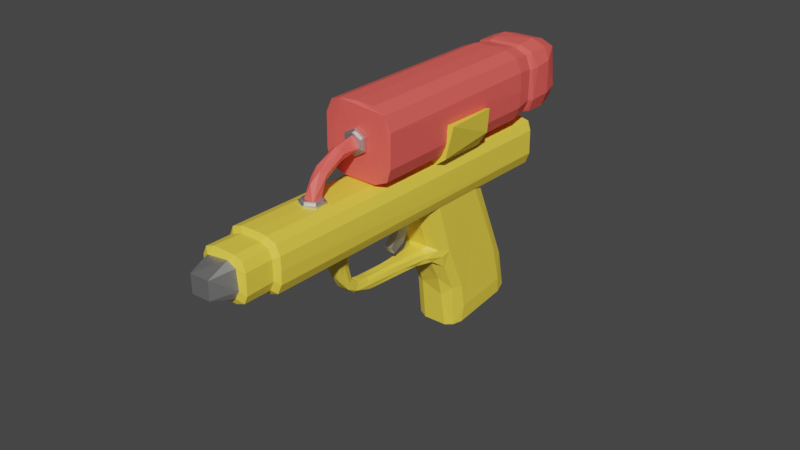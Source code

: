 # Source: su_tabancas_.blend  (saved by Blender 2.82.7; exported with 4.5.12 LTS)
import bpy
from mathutils import Matrix  # noqa: F401  (used for matrix-valued properties, if any)

bpy.ops.wm.read_factory_settings(use_empty=True)
scene = bpy.context.scene
scene.name = 'Scene'

# ---- collections
col_collection = bpy.data.collections.new('Collection'); scene.collection.children.link(col_collection)

# ---- materials (node trees are filled in below, after node groups)
mat_material_004 = bpy.data.materials.new('Material.004')
mat_material_004.use_transparent_shadow = False
mat_material_003 = bpy.data.materials.new('Material.003')
mat_material_003.use_transparent_shadow = False
mat_material_005 = bpy.data.materials.new('Material.005')
mat_material_005.use_transparent_shadow = False
mat_material_001 = bpy.data.materials.new('Material.001')
mat_material_001.use_transparent_shadow = False

# ---- material node trees
mat_material_004.use_nodes = True; mat_material_004.node_tree.nodes.clear()
_N = mat_material_004.node_tree.nodes; _L = mat_material_004.node_tree.links
n0 = _N.new('ShaderNodeOutputMaterial'); n0.name = 'Material Output'; n0.location = (300, 300)
n1 = _N.new('ShaderNodeBsdfPrincipled'); n1.name = 'Principled BSDF'; n1.location = (10, 300)
n1.distribution = 'GGX'
n1.subsurface_method = 'BURLEY'
n1.inputs[0].default_value = (1.0, 0.7305, 0.06571, 1.0)
n1.inputs[3].default_value = 1.45
n1.inputs[27].default_value = (0.0, 0.0, 0.0, 1.0)
n1.inputs[28].default_value = 1.0
_L.new(n1.outputs[0], n0.inputs[0])
n0.is_active_output = True
mat_material_003.use_nodes = True; mat_material_003.node_tree.nodes.clear()
_N = mat_material_003.node_tree.nodes; _L = mat_material_003.node_tree.links
n0 = _N.new('ShaderNodeOutputMaterial'); n0.name = 'Material Output'; n0.location = (300, 300)
n1 = _N.new('ShaderNodeBsdfPrincipled'); n1.name = 'Principled BSDF'; n1.location = (10, 300)
n1.distribution = 'GGX'
n1.subsurface_method = 'BURLEY'
n1.inputs[1].default_value = 1.0
n1.inputs[3].default_value = 1.45
n1.inputs[27].default_value = (0.0, 0.0, 0.0, 1.0)
n1.inputs[28].default_value = 1.0
_L.new(n1.outputs[0], n0.inputs[0])
n0.is_active_output = True
mat_material_005.use_nodes = True; mat_material_005.node_tree.nodes.clear()
_N = mat_material_005.node_tree.nodes; _L = mat_material_005.node_tree.links
n0 = _N.new('ShaderNodeOutputMaterial'); n0.name = 'Material Output'; n0.location = (300, 300)
n1 = _N.new('ShaderNodeBsdfPrincipled'); n1.name = 'Principled BSDF'; n1.location = (10, 300)
n1.distribution = 'GGX'
n1.subsurface_method = 'BURLEY'
n1.inputs[0].default_value = (0.6921, 0.5071, 0.0, 1.0)
n1.inputs[3].default_value = 1.45
n1.inputs[27].default_value = (0.0, 0.0, 0.0, 1.0)
n1.inputs[28].default_value = 1.0
_L.new(n1.outputs[0], n0.inputs[0])
n0.is_active_output = True
mat_material_001.use_nodes = True; mat_material_001.node_tree.nodes.clear()
_N = mat_material_001.node_tree.nodes; _L = mat_material_001.node_tree.links
n0 = _N.new('ShaderNodeOutputMaterial'); n0.name = 'Material Output'; n0.location = (300, 300)
n1 = _N.new('ShaderNodeBsdfPrincipled'); n1.name = 'Principled BSDF'; n1.location = (10, 300)
n1.distribution = 'GGX'
n1.subsurface_method = 'BURLEY'
n1.inputs[0].default_value = (1.0, 0.1164, 0.101, 1.0)
n1.inputs[3].default_value = 1.45
n1.inputs[27].default_value = (0.0, 0.0, 0.0, 1.0)
n1.inputs[28].default_value = 1.0
_L.new(n1.outputs[0], n0.inputs[0])
n0.is_active_output = True

# ---- world
world_world = bpy.data.worlds.new('World'); scene.world = world_world
world_world.use_nodes = True; world_world.node_tree.nodes.clear()
_N = world_world.node_tree.nodes; _L = world_world.node_tree.links
n0 = _N.new('ShaderNodeOutputWorld'); n0.name = 'World Output'; n0.location = (300, 300)
n1 = _N.new('ShaderNodeBackground'); n1.name = 'Background'; n1.location = (10, 300)
n1.inputs[0].default_value = (0.05088, 0.05088, 0.05088, 1.0)
_L.new(n1.outputs[0], n0.inputs[0])
n0.is_active_output = True
world_world.color = (0.05088, 0.05088, 0.05088)
world_world.use_sun_shadow = False
world_world.sun_shadow_jitter_overblur = 0.0

# ---- meshes
me_cube_002 = bpy.data.meshes.new('Cube.002')
me_cube_002.from_pydata([(-0.8174, -0.9856, 0.1533), (-0.8179, 0.3882, 14.09), (0.7987, -1.289, 15.4), (0.8179, 0.3882, 14.09), (-0.8349, -0.8911, 4.62), (-0.8518, -1.09, 8.512), (0.8451, -1.051, 7.913), (-0.8415, -1.176, 10.93), (0.8325, -1.173, 10.29), (-0.5447, -1.3, 8.966), (0.4838, -1.405, 10.22), (0.2649, -2.993, 11.81), (0.2449, -3.426, 13.41), (0.2477, -3.563, 12.59), (0.2792, -3.685, 14.4), (0.5842, -3.5, 17.45), (-0.5724, -3.717, 17.67), (-0.3618, -1.656, 9.369), (0.2801, -2.198, 10.93), (-0.2808, -2.171, 10.9), (0.9538, -1.044, 15.21), (-0.9899, -0.6643, 1.724), (0.9694, -0.1474, 8.837), (-0.4814, 0.9649, -0.6933), (-0.4282, -1.156, 8.305), (-0.2756, -1.359, 10.5), (-0.2389, -3.571, 12.53), (-0.1315, -3.402, 13.45), (0.9578, 0.1449, 14.28), (-0.7987, -1.289, 15.4), (-0.7962, 0.8914, -0.5366), (0.4708, 0.4819, 14.02), (0.7963, 0.8913, -0.5379), (0.8173, -0.9858, 0.1452), (0.4976, -1.071, 0.05176), (-0.4664, -1.38, 15.47), (-0.833, 0.858, 3.756), (0.833, 0.858, 3.756), (0.8349, -0.8911, 4.62), (-0.4951, -0.9854, 4.558), (0.9905, -0.661, 4.442), (0.3944, 0.9677, 3.712), (0.9107, -1.113, 9.404), (-0.9121, -1.109, 9.335), (-0.402, -1.264, 10.62), (0.9856, -0.9143, 9.658), (-0.9863, 0.5629, 5.441), (0.5431, -1.407, 9.665), (-0.3132, -1.289, 8.697), (-0.5442, -1.408, 9.682), (-0.232, -3.049, 10.86), (-0.3028, -3.256, 11.82), (-0.1526, -2.894, 11.85), (0.2547, -2.994, 10.86), (0.3019, -3.525, 13.27), (-0.3022, -3.52, 13.23), (-0.2408, -3.38, 11.65), (-0.2622, -3.169, 12.1), (0.2369, -3.269, 12.52), (0.2989, -3.365, 11.89), (0.3726, -3.606, 15.32), (-0.3714, -3.607, 15.3), (-0.2938, -3.466, 15.08), (-0.2608, -3.438, 13.36), (-0.233, -3.869, 17.82), (-0.489, -3.379, 17.33), (0.3237, -3.49, 15.2), (0.4853, -3.806, 17.76), (-0.231, -3.697, 14.13), (0.3718, -1.641, 9.369), (-0.4097, -1.583, 10.37), (-0.3368, -2.077, 10.29), (0.2137, -1.668, 10.67), (0.3369, -2.071, 10.29), (-0.5769, -1.325, 10.17), (0.5926, -1.267, 8.952), (-0.9175, 0.6333, -0.5937), (-0.9268, -0.7553, -0.07015), (-0.9538, -1.044, 15.21), (-0.9578, 0.1449, 14.28), (0.9228, -0.7616, -0.06629), (0.9244, 0.6197, -0.5862), (-0.979, -0.657, 4.441), (-0.9965, 0.6077, 1.221), (0.9863, 0.5629, 5.441), (-0.9856, -0.9143, 9.658), (0.9965, 0.6077, 1.221), (-1.007, -0.1948, 9.278), (0.482, 0.9404, -0.7038), (-0.4053, 0.5044, 14.0), (-0.475, -1.077, 0.05129), (0.4158, -1.391, 15.48), (0.4016, -1.004, 3.745), (-0.49, 0.9474, 3.853), (0.2806, -1.293, 8.68), (0.3132, -1.361, 10.46), (0.1474, -2.987, 10.65), (0.1306, -2.975, 12.01), (0.1324, -3.703, 13.84), (0.2576, -3.316, 17.27), (-0.214, -1.639, 10.65), (0.2387, -1.548, 9.026), (0.4904, 0.6417, -0.8641), (0.4991, -0.7784, -0.3271), (-0.4962, 0.6394, -0.8637), (0.3708, -1.169, 8.316), (0.3789, -1.259, 10.68), (-0.1845, -1.589, 9.042), (0.001024, -1.633, 10.67), (0.1648, -3.433, 15.11), (0.1334, -3.382, 11.52), (-0.1356, -3.248, 12.57), (0.1324, -2.477, 11.44), (-0.1317, -2.484, 9.99), (0.4162, -1.038, 5.93), (0.4188, 1.0, 0.9651), (-0.4976, -0.7839, -0.3248), (0.9899, -0.6643, 1.724), (-0.9696, -5.362, 24.0), (-0.9681, 1.948, 12.29), (0.9696, -5.561, 19.5), (0.9676, 2.202, 16.73), (-0.4957, 1.96, 11.87), (0.4957, 2.195, 17.15), (-1.164, -5.461, 21.75), (1.144, 2.027, 13.4), (-0.9573, -6.114, 23.44), (0.8083, -5.637, 19.96), (0.8083, -5.471, 23.71), (0.8083, -6.24, 20.54), (0.4273, -6.257, 20.19), (-0.4409, -6.061, 24.64), (0.8083, -6.074, 24.29), (0.6523, -6.169, 23.77), (-0.383, -6.756, 22.03), (-0.9681, 2.147, 16.78), (0.9696, -5.362, 24.0), (-1.668e-07, -5.342, 24.45), (4.541e-07, -5.581, 19.05), (1.164, -5.461, 21.75), (-1.124, 2.043, 13.2), (0.9662, 1.998, 12.25), (0.5718, 1.962, 11.9), (-0.5775, 2.242, 17.07), (-0.8083, -5.637, 19.96), (1.121, 2.137, 15.86), (-0.8083, -5.471, 23.71), (-1.141, 2.13, 15.7), (-0.9497, -5.506, 22.91), (0.9682, -5.593, 20.92), (0.374, -5.653, 19.59), (-0.388, -5.453, 24.08), (-0.4647, -5.651, 19.63), (0.4647, -5.456, 24.04), (-0.9682, -5.593, 20.92), (0.9497, -5.506, 22.91), (-0.8083, -6.24, 20.54), (0.9497, -6.205, 21.34), (-0.4647, -6.255, 20.22), (0.4647, -6.06, 24.62), (-0.9497, -6.205, 21.34), (0.9573, -6.114, 23.44), (0.5558, -6.293, 20.97), (-0.8083, -6.074, 24.29), (0.7293, -6.251, 21.81), (-0.6217, -6.164, 23.92), (0.2892, -6.147, 24.17), (-0.7293, -6.251, 21.81), (-0.4821, -6.297, 20.82), (-0.3971, -6.677, 23.84), (0.3871, -6.756, 22.06), (0.3935, -6.674, 23.87), (-0.9696, -5.561, 19.5), (1.139, -5.404, 23.04), (0.5575, -5.578, 19.11), (-0.5575, -5.344, 24.39), (0.5575, -5.344, 24.39), (-0.5575, -5.578, 19.11), (1.139, -5.518, 20.46), (-1.139, -5.518, 20.46), (-1.139, -5.404, 23.04), (-1.218, -2.336, 28.7), (-1.17, 2.722, 17.83), (-1.126, 3.141, 23.28), (1.218, -2.594, 22.49), (1.033, 2.914, 17.77), (1.125, 3.143, 23.27), (-0.5825, 2.946, 17.49), (0.5697, 3.201, 23.72), (1.212, 1.495, 18.82), (-1.222, 3.012, 19.15), (1.222, 3.012, 19.15), (0.6166, 3.204, 18.86), (-1.456, 1.643, 21.93), (-1.213, 1.501, 18.82), (1.214, 1.752, 25.0), (0.01226, 1.795, 25.6), (-0.01226, 1.487, 18.19), (1.456, 1.64, 21.86), (1.191, 2.065, 18.37), (1.118, 2.17, 24.37), (-1.118, 2.17, 24.37), (-1.218, -2.628, 22.53), (-1.416, -2.417, 27.46), (-1.198, 2.797, 24.02), (1.198, 2.544, 17.92), (1.417, -2.567, 23.84), (-0.7398, -2.391, 29.25), (-0.6864, 3.189, 23.67), (-0.7003, -2.643, 22.01), (0.7003, -2.343, 29.23), (-0.05584, -2.339, 29.3), (0.05582, -2.644, 21.94), (0.7406, -2.664, 22.05), (-1.216, 1.724, 25.03), (-1.436, -2.56, 24.03), (1.217, -2.388, 28.74), (-0.6071, 3.32, 22.27), (-0.7151, 3.18, 18.91), (1.436, -2.424, 27.3), (-1.429, 2.603, 19.4), (-0.5913, 2.251, 24.99), (-1.191, 2.065, 18.37), (0.5913, 1.959, 17.97), (1.379, 1.921, 20.08), (-1.426, 1.557, 20.12), (1.424, 1.56, 20.11), (1.426, 1.71, 23.67), (0.6955, 1.486, 18.27), (-0.6955, 1.788, 25.53), (0.7022, 1.785, 25.53), (-0.7022, 1.484, 18.27), (-1.424, 1.709, 23.69), (1.118, 1.934, 18.68), (-1.19, 2.317, 24.43), (-1.378, 2.167, 22.98), (1.198, 2.797, 24.02), (0.6146, 2.819, 24.61), (-0.6146, 2.517, 17.33), (1.429, 2.603, 19.4), (-0.6701, 2.022, 17.86), (0.6701, 2.317, 24.97), (-0.6074, 2.414, 24.98), (0.6074, 2.111, 17.69), (1.431, 2.327, 22.88), (1.396, 2.099, 19.71), (-1.396, 2.099, 19.71), (-1.431, 2.327, 22.88), (-0.6362, 1.912, 18.24), (0.6362, 2.186, 24.82), (-0.5947, 2.189, 24.89), (0.5947, 1.91, 18.17), (1.319, 2.113, 23.04), (1.292, 1.982, 19.91), (-1.292, 1.982, 19.91), (-1.319, 2.113, 23.04), (1.19, 2.317, 24.43), (-0.5909, 1.838, 18.07), (0.5909, 2.129, 25.1), (1.378, 2.167, 22.98), (-1.118, 1.934, 18.68), (-1.379, 1.921, 20.08), (-1.403, 2.754, 22.73), (0.6983, 3.302, 22.24), (-0.6968, 2.829, 24.53), (0.6968, 2.532, 17.39), (1.403, 2.754, 22.73), (-0.2019, -3.802, 23.06), (-0.1618, -4.025, 23.47), (0.2222, -4.014, 23.39), (0.2249, -3.819, 23.03), (-0.187, -3.666, 24.39), (-0.2172, -3.696, 25.04), (0.1855, -3.585, 24.54), (0.04588, -3.637, 24.04), (0.01518, -3.873, 24.87), (-0.1218, -3.574, 25.81), (0.1466, -3.643, 25.72), (0.295, -3.574, 25.25), (-0.1924, -3.287, 25.33), (-0.2176, -3.054, 26.2), (0.00249, -3.107, 26.57), (0.1887, -3.078, 26.39), (0.2809, -3.05, 25.95), (0.2101, -3.074, 25.45), (0.03066, -3.315, 25.0), (-0.2428, -2.555, 25.67), (-0.1062, -2.569, 25.2), (-0.0115, -2.53, 26.5), (0.2395, -2.563, 25.34), (1.213e-15, -3.629, 22.67), (1.208e-15, -3.616, 22.98), (0.4376, -3.767, 22.8), (0.4376, -3.754, 23.11), (0.4376, -4.043, 23.06), (0.4376, -4.03, 23.37), (-4.417e-08, -4.181, 23.19), (-4.417e-08, -4.168, 23.5), (-0.4376, -4.043, 23.06), (-0.4376, -4.03, 23.37), (-0.4376, -3.767, 22.8), (-0.4376, -3.754, 23.11), (0.3423, -3.784, 23.13), (-1.231e-09, -3.676, 23.03), (0.3423, -4.0, 23.34), (-3.579e-08, -4.108, 23.44), (-0.3423, -4.0, 23.34), (-0.3423, -3.784, 23.13), (0.3423, -3.772, 23.41), (-7.552e-10, -3.664, 23.31), (0.3423, -3.988, 23.61), (-3.531e-08, -4.096, 23.71), (-0.3423, -3.988, 23.61), (-0.3423, -3.772, 23.41), (1.135e-15, -2.484, 26.98), (1.135e-15, -2.55, 27.04), (0.4376, -2.511, 26.33), (0.4376, -2.576, 26.39), (0.4376, -2.564, 25.05), (0.4376, -2.63, 25.11), (-4.417e-08, -2.591, 24.4), (-4.417e-08, -2.657, 24.46), (-0.4376, -2.564, 25.05), (-0.4376, -2.63, 25.11), (-0.4376, -2.511, 26.33), (-0.4376, -2.576, 26.39), (0.3423, -2.582, 26.25), (-1.231e-09, -2.561, 26.76), (0.3423, -2.624, 25.25), (-3.579e-08, -2.645, 24.74), (-0.3423, -2.624, 25.25), (-0.3423, -2.582, 26.25), (0.3423, -2.641, 26.31), (-7.552e-10, -2.62, 26.81), (0.3423, -2.683, 25.3), (-3.531e-08, -2.704, 24.8), (-0.3423, -2.683, 25.3), (-0.3423, -2.641, 26.31), (0.7058, -1.016, 19.41), (0.622, -0.9886, 20.07), (0.7058, 0.19, 18.33), (0.622, 0.2173, 18.98), (1.376, -0.9625, 20.7), (1.102, -0.9557, 20.86), (1.186, 0.2229, 19.12), (1.262, 0.2679, 20.2), (1.582, 0.287, 20.66), (1.375, -0.9129, 21.9), (1.702, -0.8216, 24.09), (1.478, 0.3833, 22.98), (1.655, 0.3877, 23.09), (1.455, -0.8211, 24.1), (-0.7058, -1.016, 19.41), (-0.622, -0.9886, 20.07), (-0.7058, 0.19, 18.33), (-0.622, 0.2173, 18.98), (-1.376, -0.9625, 20.7), (-1.102, -0.9557, 20.86), (-1.186, 0.2229, 19.12), (-1.262, 0.2679, 20.2), (-1.582, 0.287, 20.66), (-1.381, -0.9096, 21.97), (-1.704, -0.8196, 24.14), (-1.479, 0.3842, 23.0), (-1.655, 0.3877, 23.09), (-1.455, -0.8211, 24.1), (-0.1649, -1.864, 14.45), (-0.1649, -1.796, 16.09), (-0.1649, -1.512, 14.14), (-0.1649, -1.444, 15.78), (0.1649, -1.864, 14.45), (0.1649, -1.796, 16.09), (0.1649, -1.512, 14.14), (0.1649, -1.444, 15.78), (-0.1649, -1.788, 12.51), (-0.1649, -1.985, 13.48), (0.1649, -1.788, 12.51), (0.1649, -1.985, 13.48), (-0.1649, -2.093, 12.12), (-0.1649, -2.166, 12.93), (0.1649, -2.093, 12.12), (0.1649, -2.166, 12.93)], [], [(87, 79, 46), (89, 31, 41), (20, 45, 22), (20, 2, 45), (106, 35, 44), (92, 39, 90), (117, 33, 80), (115, 88, 23), (115, 32, 88), (24, 39, 114), (22, 40, 117), (46, 1, 36), (43, 74, 7), (73, 53, 69), (100, 19, 52), (112, 52, 97), (71, 50, 51), (52, 57, 111), (59, 13, 110), (54, 14, 13), (27, 62, 109), (13, 98, 26), (64, 65, 16), (68, 16, 61), (14, 60, 67), (7, 35, 29), (74, 49, 70), (49, 17, 71), (25, 100, 108), (47, 69, 75), (74, 25, 44), (75, 94, 105), (42, 75, 6), (82, 87, 21), (3, 84, 37), (0, 21, 77), (77, 83, 76), (1, 79, 89), (79, 91, 28), (102, 116, 104), (81, 103, 102), (28, 22, 84), (28, 20, 22), (29, 78, 85), (85, 78, 87), (78, 79, 87), (76, 104, 77), (72, 18, 10), (99, 64, 67), (26, 98, 68), (27, 109, 12), (97, 58, 11), (108, 112, 72), (113, 96, 50), (91, 2, 20), (2, 106, 8), (1, 89, 93), (93, 89, 41), (46, 79, 1), (45, 2, 8), (106, 91, 35), (34, 80, 33), (90, 103, 34), (35, 78, 29), (0, 39, 4), (117, 38, 33), (115, 37, 32), (36, 83, 46), (4, 24, 5), (76, 83, 30), (92, 114, 39), (40, 6, 38), (22, 45, 40), (37, 31, 3), (9, 43, 5), (45, 8, 42), (45, 42, 6), (83, 87, 46), (113, 101, 96), (74, 43, 49), (96, 69, 53), (26, 51, 56), (51, 50, 56), (55, 57, 51), (59, 18, 11), (112, 100, 52), (73, 59, 53), (51, 19, 71), (52, 19, 57), (71, 17, 50), (68, 55, 26), (62, 55, 61), (54, 58, 12), (11, 58, 59), (63, 111, 57), (59, 54, 13), (97, 52, 111), (110, 53, 59), (99, 62, 65), (110, 13, 26), (60, 12, 66), (65, 61, 16), (54, 60, 14), (27, 63, 62), (13, 14, 98), (64, 99, 65), (98, 14, 67), (64, 98, 67), (71, 70, 49), (60, 66, 15), (67, 60, 15), (49, 9, 17), (70, 25, 74), (73, 10, 18), (100, 70, 19), (101, 75, 69), (47, 73, 69), (94, 101, 107), (47, 8, 10), (7, 74, 44), (106, 44, 25), (6, 75, 105), (82, 5, 85), (42, 47, 75), (5, 43, 85), (43, 7, 85), (84, 22, 86), (21, 4, 82), (82, 85, 87), (21, 87, 83), (86, 22, 117), (86, 37, 84), (77, 21, 83), (32, 86, 81), (80, 86, 117), (104, 88, 102), (89, 79, 28), (79, 78, 91), (102, 32, 81), (104, 30, 23), (116, 102, 103), (81, 80, 103), (3, 28, 84), (7, 29, 85), (77, 104, 116), (48, 105, 94), (3, 31, 28), (31, 89, 28), (48, 5, 24), (95, 8, 106), (106, 25, 95), (107, 9, 48), (95, 108, 72), (48, 94, 107), (95, 72, 10), (99, 66, 109), (98, 64, 68), (68, 64, 16), (15, 99, 67), (12, 109, 66), (110, 50, 96), (12, 111, 27), (56, 110, 26), (97, 111, 58), (11, 112, 97), (72, 112, 18), (113, 17, 107), (114, 6, 105), (36, 1, 93), (38, 114, 92), (93, 30, 36), (114, 105, 24), (115, 93, 41), (33, 92, 34), (90, 77, 116), (34, 92, 90), (28, 91, 20), (2, 91, 106), (7, 44, 35), (34, 103, 80), (90, 116, 103), (35, 91, 78), (0, 90, 39), (117, 40, 38), (115, 41, 37), (36, 30, 83), (4, 39, 24), (40, 45, 6), (37, 41, 31), (9, 49, 43), (113, 107, 101), (96, 101, 69), (26, 55, 51), (55, 63, 57), (59, 73, 18), (112, 108, 100), (51, 57, 19), (68, 61, 55), (62, 63, 55), (54, 59, 58), (63, 27, 111), (110, 96, 53), (99, 109, 62), (60, 54, 12), (65, 62, 61), (71, 19, 70), (70, 100, 25), (73, 47, 10), (101, 94, 75), (47, 42, 8), (82, 4, 5), (21, 0, 4), (86, 32, 37), (80, 81, 86), (104, 23, 88), (102, 88, 32), (104, 76, 30), (48, 24, 105), (48, 9, 5), (95, 10, 8), (107, 17, 9), (95, 25, 108), (99, 15, 66), (110, 56, 50), (12, 58, 111), (11, 18, 112), (113, 50, 17), (114, 38, 6), (93, 23, 30), (115, 23, 93), (33, 38, 92), (90, 0, 77), (180, 147, 124), (180, 135, 147), (121, 145, 125), (139, 149, 178), (135, 143, 147), (119, 140, 122), (140, 143, 141), (141, 142, 122), (121, 125, 141), (151, 159, 153), (154, 160, 126), (131, 166, 159), (126, 165, 163), (130, 162, 168), (152, 150, 158), (148, 154, 126), (167, 169, 165), (168, 170, 134), (131, 165, 166), (161, 164, 157), (161, 133, 164), (158, 168, 156), (130, 168, 158), (170, 171, 134), (167, 134, 169), (166, 171, 133), (166, 169, 171), (164, 170, 162), (119, 177, 172), (143, 135, 175), (179, 119, 172), (144, 179, 172), (124, 179, 154), (146, 175, 118), (143, 123, 121), (140, 147, 143), (122, 140, 141), (137, 175, 151), (128, 176, 153), (153, 137, 151), (140, 124, 147), (143, 121, 141), (127, 178, 149), (179, 140, 119), (127, 157, 129), (131, 146, 163), (149, 161, 157), (132, 153, 159), (160, 144, 156), (151, 131, 159), (144, 177, 152), (152, 138, 150), (155, 139, 173), (128, 173, 136), (146, 180, 148), (148, 124, 154), (127, 174, 120), (138, 174, 150), (133, 159, 166), (168, 160, 156), (126, 160, 167), (155, 132, 161), (126, 167, 165), (130, 129, 162), (155, 161, 149), (158, 144, 152), (130, 127, 129), (158, 150, 130), (163, 148, 126), (162, 157, 164), (168, 162, 170), (164, 133, 171), (131, 163, 165), (145, 136, 173), (161, 132, 133), (171, 169, 134), (167, 168, 134), (166, 165, 169), (164, 171, 170), (135, 118, 175), (139, 145, 173), (142, 120, 174), (138, 142, 174), (137, 143, 175), (176, 121, 123), (123, 137, 176), (178, 141, 125), (122, 138, 177), (119, 122, 177), (125, 139, 178), (118, 135, 180), (144, 154, 179), (146, 151, 175), (128, 136, 176), (153, 176, 137), (140, 179, 124), (127, 120, 178), (127, 149, 157), (131, 151, 146), (132, 128, 153), (160, 154, 144), (144, 172, 177), (152, 177, 138), (155, 149, 139), (128, 155, 173), (146, 118, 180), (148, 180, 124), (127, 150, 174), (133, 132, 159), (168, 167, 160), (155, 128, 132), (158, 156, 144), (130, 150, 127), (163, 146, 148), (162, 129, 157), (145, 121, 136), (139, 125, 145), (142, 141, 120), (138, 122, 142), (137, 123, 143), (176, 136, 121), (178, 120, 141), (217, 188, 263), (227, 219, 198), (207, 181, 203), (207, 203, 215), (214, 207, 229), (217, 192, 218), (214, 232, 203), (207, 202, 213), (207, 215, 202), (192, 185, 187), (242, 234, 221), (224, 233, 253), (224, 253, 252), (243, 199, 223), (258, 200, 249), (258, 249, 250), (244, 256, 259), (257, 260, 248), (257, 248, 251), (247, 246, 235), (193, 261, 225), (247, 262, 220), (190, 220, 262, 183), (262, 204, 183), (186, 191, 192, 263), (192, 217, 263), (263, 188, 186), (219, 227, 195, 216), (262, 247, 234, 204), (212, 197, 228, 213), (216, 211, 207), (213, 228, 189, 184), (211, 196, 229, 207), (216, 195, 230, 210), (207, 214, 181), (210, 230, 196, 211), (202, 194, 231, 209), (209, 231, 197, 212), (218, 190, 183, 217), (210, 211, 216), (193, 215, 203, 232), (183, 208, 217), (208, 188, 217), (181, 214, 203), (225, 194, 202, 215), (215, 193, 225), (218, 187, 182, 190), (216, 213, 206, 219), (187, 218, 192), (184, 206, 213), (209, 212, 213, 202), (213, 216, 207), (184, 189, 226, 206), (206, 226, 198, 219), (220, 182, 222, 246), (192, 191, 185), (201, 214, 229, 250), (246, 247, 220), (220, 190, 182), (250, 229, 196, 258), (201, 250, 221, 234), (233, 189, 228, 251), (251, 228, 197, 257), (249, 241, 221, 250), (242, 221, 241), (200, 256, 241, 249), (200, 195, 227, 252), (252, 227, 198, 224), (248, 240, 223, 251), (243, 223, 240), (260, 222, 240, 248), (222, 182, 238, 240), (182, 187, 238), (238, 243, 240), (237, 236, 186, 188), (256, 236, 237, 241), (237, 242, 241), (264, 237, 188, 208), (264, 208, 183, 204), (234, 242, 264, 204), (265, 238, 187, 185), (237, 264, 242), (199, 243, 265, 205), (185, 205, 265), (266, 239, 191, 186), (238, 265, 243), (256, 244, 266, 236), (186, 236, 266), (239, 205, 185, 191), (239, 266, 244), (199, 205, 239, 245), (239, 244, 245), (233, 224, 226, 189), (198, 226, 224), (201, 234, 235, 255), (247, 235, 234), (233, 251, 223, 199), (200, 258, 230, 195), (196, 230, 258), (200, 252, 259, 256), (260, 257, 231, 194), (197, 231, 257), (253, 245, 259, 252), (244, 259, 245), (233, 199, 245, 253), (255, 261, 193, 232), (201, 255, 232, 214), (260, 254, 246, 222), (254, 255, 235, 246), (260, 194, 225, 261), (261, 255, 254), (261, 254, 260), (268, 272, 267), (278, 269, 270), (271, 274, 267), (277, 275, 269), (279, 285, 271), (280, 279, 272), (280, 272, 276), (281, 276, 277), (287, 285, 279), (288, 280, 281), (282, 288, 281), (284, 289, 283), (267, 272, 271), (269, 275, 268), (274, 273, 270), (267, 274, 270), (273, 278, 270), (268, 276, 272), (275, 276, 268), (278, 277, 269), (277, 276, 275), (274, 285, 273), (271, 285, 274), (272, 279, 271), (281, 280, 276), (277, 282, 281), (283, 278, 273, 284), (288, 282, 283, 289), (273, 285, 284), (286, 287, 279), (280, 286, 279), (285, 289, 284), (285, 287, 289), (288, 286, 280), (282, 277, 278, 283), (290, 291, 293, 292), (292, 293, 295, 294), (294, 295, 297, 296), (296, 297, 299, 298), (299, 297, 305, 306), (298, 299, 301, 300), (300, 301, 291, 290), (290, 292, 294, 296, 298, 300), (307, 306, 312, 313), (295, 293, 302, 304), (301, 299, 306, 307), (293, 291, 303, 302), (297, 295, 304, 305), (291, 301, 307, 303), (308, 309, 313, 312, 311, 310), (305, 304, 310, 311), (302, 303, 309, 308), (303, 307, 313, 309), (306, 305, 311, 312), (304, 302, 308, 310), (314, 315, 317, 316), (316, 317, 319, 318), (318, 319, 321, 320), (320, 321, 323, 322), (323, 321, 329, 330), (322, 323, 325, 324), (324, 325, 315, 314), (314, 316, 318, 320, 322, 324), (331, 330, 336, 337), (319, 317, 326, 328), (325, 323, 330, 331), (317, 315, 327, 326), (321, 319, 328, 329), (315, 325, 331, 327), (332, 333, 337, 336, 335, 334), (329, 328, 334, 335), (326, 327, 333, 332), (327, 331, 337, 333), (330, 329, 335, 336), (328, 326, 332, 334), (343, 342, 347), (346, 348, 342), (345, 346, 344), (345, 347, 349), (349, 350, 346), (347, 348, 351), (362, 360, 356), (360, 359, 358), (363, 365, 361), (361, 362, 356), (364, 363, 360), (340, 338, 339, 341), (344, 340, 341, 345), (339, 338, 342, 343), (338, 340, 344, 342), (343, 345, 341, 339), (351, 348, 350, 349), (344, 346, 342), (345, 343, 347), (349, 347, 351), (345, 349, 346), (347, 342, 348), (353, 352, 354, 355), (346, 350, 348), (355, 354, 358, 359), (353, 357, 356, 352), (357, 361, 356), (358, 354, 352, 356), (355, 359, 357, 353), (363, 364, 362, 365), (356, 360, 358), (359, 361, 357), (359, 363, 361), (360, 363, 359), (361, 365, 362), (362, 364, 360), (366, 367, 369, 368), (368, 369, 373, 372), (372, 373, 371, 370), (370, 371, 367, 366), (366, 368, 374, 375), (373, 369, 367, 371), (374, 376, 380, 378), (372, 370, 377, 376), (370, 366, 375, 377), (368, 372, 376, 374), (378, 380, 381, 379), (376, 377, 381, 380), (375, 374, 378, 379), (377, 375, 379, 381)])
me_cube_002.polygons.foreach_set('material_index', [0, 0, 0, 0, 0, 0, 0, 0, 0, 0, 0, 0, 0, 0, 0, 0, 0, 0, 0, 0, 0, 0, 0, 0, 0, 0, 0, 0, 0, 0, 0, 0, 0, 0, 0, 0, 0, 0, 0, 0, 0, 0, 0, 0, 0, 0, 0, 0, 0, 0, 0, 0, 0, 0, 0, 0, 0, 0, 0, 0, 0, 0, 0, 0, 0, 0, 0, 0, 0, 0, 0, 0, 0, 0, 0, 0, 0, 0, 0, 0, 0, 0, 0, 0, 0, 0, 0, 0, 0, 0, 0, 0, 0, 0, 0, 0, 0, 0, 0, 0, 0, 0, 0, 0, 0, 0, 0, 0, 0, 0, 0, 0, 0, 0, 0, 0, 0, 0, 0, 0, 0, 0, 0, 0, 0, 0, 0, 0, 0, 0, 0, 0, 0, 0, 0, 0, 0, 0, 0, 0, 0, 0, 0, 0, 0, 0, 0, 0, 0, 0, 0, 0, 0, 0, 0, 0, 0, 0, 0, 0, 0, 0, 0, 0, 0, 0, 0, 0, 0, 0, 0, 0, 0, 0, 0, 0, 0, 0, 0, 0, 0, 0, 0, 0, 0, 0, 0, 0, 0, 0, 0, 0, 0, 0, 0, 0, 0, 0, 0, 0, 0, 0, 0, 0, 0, 0, 0, 0, 0, 0, 0, 0, 0, 0, 0, 0, 0, 0, 0, 0, 0, 0, 0, 0, 0, 0, 0, 0, 0, 0, 0, 0, 0, 0, 0, 0, 0, 0, 0, 0, 0, 0, 0, 0, 0, 0, 0, 0, 1, 1, 0, 0, 0, 0, 0, 1, 1, 1, 1, 1, 0, 0, 0, 0, 0, 0, 0, 0, 0, 0, 0, 0, 0, 0, 0, 0, 0, 0, 0, 0, 0, 0, 0, 0, 0, 0, 0, 0, 0, 0, 0, 0, 0, 0, 0, 0, 0, 0, 0, 0, 0, 0, 1, 1, 0, 0, 0, 1, 1, 1, 1, 0, 0, 0, 0, 0, 0, 0, 0, 0, 0, 0, 0, 0, 0, 0, 0, 0, 0, 0, 0, 0, 0, 0, 0, 0, 0, 0, 0, 0, 0, 0, 0, 0, 0, 0, 0, 0, 0, 0, 0, 0, 0, 0, 3, 3, 3, 3, 3, 3, 3, 3, 3, 3, 3, 3, 3, 3, 3, 3, 3, 3, 3, 3, 3, 3, 3, 3, 3, 3, 3, 3, 3, 3, 3, 3, 3, 3, 3, 3, 3, 3, 3, 3, 3, 3, 3, 3, 3, 3, 3, 3, 3, 3, 3, 3, 3, 3, 3, 3, 3, 3, 3, 3, 3, 3, 3, 3, 3, 3, 3, 3, 3, 3, 3, 3, 3, 3, 3, 3, 3, 3, 3, 3, 3, 3, 3, 3, 3, 3, 3, 3, 3, 3, 3, 3, 3, 3, 3, 3, 3, 3, 3, 3, 3, 3, 3, 3, 3, 3, 3, 3, 3, 3, 3, 3, 3, 3, 3, 3, 3, 3, 3, 3, 3, 3, 3, 3, 3, 3, 3, 3, 3, 3, 3, 3, 3, 3, 3, 3, 3, 3, 3, 3, 3, 3, 3, 3, 3, 3, 3, 1, 1, 1, 1, 1, 1, 1, 1, 1, 1, 1, 1, 1, 1, 1, 1, 1, 1, 1, 1, 1, 1, 1, 1, 1, 1, 1, 1, 1, 1, 1, 1, 1, 1, 1, 1, 1, 1, 1, 1, 0, 0, 0, 0, 0, 0, 0, 0, 0, 0, 0, 0, 0, 0, 0, 0, 0, 0, 0, 0, 0, 0, 0, 0, 0, 0, 0, 0, 0, 0, 0, 0, 0, 0, 0, 0, 1, 1, 1, 1, 1, 1, 1, 1, 1, 1, 1, 1, 1, 1])
_k = {(0, 77): 0.37255, (23, 30): 0.36863, (31, 89): 1.0, (3, 31): 1.0, (2, 20): 0.99608, (34, 90): 0.36863, (33, 34): 0.36863, (16, 64): 0.63137, (16, 65): 1.0, (65, 99): 1.0, (76, 77): 0.37255, (78, 79): 0.99216, (33, 80): 0.37255, (80, 81): 0.37255, (3, 28): 0.99608, (20, 28): 0.03529, (32, 88): 0.37255, (23, 88): 0.37255, (1, 89): 1.0, (0, 90): 0.36863, (2, 91): 0.89804, (15, 99): 1.0, (81, 102): 0.01176, (23, 104): 0.00784, (29, 35): 0.99608, (103, 116): 0.00392, (28, 91): 0.74902, (78, 91): 0.06667, (35, 91): 1.0, (30, 76): 0.36863, (64, 67): 0.99608, (32, 81): 0.36863, (28, 89): 0.12157, (1, 79): 1.0, (29, 78): 0.99608, (15, 67): 0.44706, (64, 99): 0.12549, (90, 116): 0.01569, (124, 180): 1.0, (140, 147): 0.73725, (119, 140): 0.73333, (119, 122): 0.73725, (125, 141): 0.73725, (141, 142): 0.73333, (122, 142): 0.73333, (135, 143): 0.73333, (123, 143): 0.73333, (135, 147): 0.73725, (121, 145): 0.73725, (125, 145): 0.73333, (121, 123): 0.63529, (127, 149): 0.99608, (127, 150): 0.99608, (128, 153): 0.99608, (128, 155): 0.99608, (157, 161): 1.0, (129, 157): 1.0, (129, 130): 1.0, (131, 163): 1.0, (130, 158): 1.0, (132, 159): 1.0, (131, 159): 1.0, (156, 160): 1.0, (126, 160): 1.0, (132, 161): 1.0, (162, 168): 0.99608, (133, 166): 0.99608, (170, 171): 0.13725, (169, 171): 0.18824, (118, 175): 1.0, (120, 174): 1.0, (136, 173): 1.0, (139, 173): 1.0, (138, 174): 1.0, (137, 175): 1.0, (137, 176): 1.0, (136, 176): 1.0, (138, 177): 1.0, (139, 178): 1.0, (144, 154): 0.99608, (146, 151): 1.0, (144, 152): 0.99608, (146, 148): 0.99608, (167, 168): 0.99608, (162, 164): 0.99608, (134, 169): 0.23529, (172, 177): 1.0, (151, 153): 1.0, (150, 152): 0.99608, (149, 155): 0.99608, (165, 167): 0.99608, (156, 158): 1.0, (148, 154): 0.99608, (126, 163): 1.0, (165, 166): 0.99608, (133, 164): 0.99608, (134, 170): 0.23137, (124, 179): 1.0, (120, 178): 1.0, (118, 180): 1.0, (172, 179): 1.0, (203, 215): 0.84706, (181, 203): 0.85098, (184, 206): 0.85098, (181, 207): 0.84706, (202, 209): 0.84706, (207, 213): 0.00784, (212, 213): 0.84706, (202, 215): 0.85098, (211, 216): 0.8549, (216, 219): 0.7451, (207, 211): 0.84706, (210, 211): 0.84706, (209, 212): 0.84706, (206, 219): 0.84706, (210, 216): 0.84706, (184, 213): 0.85098}
me_cube_002.attributes.new('crease_edge', 'FLOAT', 'EDGE').data.foreach_set('value', [_k.get((min(e.vertices), max(e.vertices)), 0.0) for e in me_cube_002.edges])
_uv = me_cube_002.uv_layers.new(name='UVMap')
_uv.uv.foreach_set('vector', [0.5456, 0.1092, 0.625, 0.2049, 0.4831, 0.2092, 0.625, 0.321, 0.6251, 0.4375, 0.4551, 0.4246, 0.625, 0.7055, 0.5411, 0.7039, 0.5455, 0.6382, 0.625, 0.7055, 0.625, 0.75, 0.5411, 0.7039, 0.5528, 0.8247, 0.625, 0.9375, 0.5521, 0.9207, 0.4442, 0.8232, 0.4576, 0.9375, 0.3751, 0.9347, 0.4095, 0.71, 0.3665, 0.7584, 0.3712, 0.7084, 0.4095, 0.4289, 0.375, 0.4375, 0.3752, 0.3149, 0.4095, 0.4289, 0.3667, 0.4916, 0.375, 0.4375, 0.514, 0.9342, 0.4576, 0.9375, 0.479, 0.8214, 0.5455, 0.6382, 0.4574, 0.7093, 0.4095, 0.71, 0.4831, 0.2092, 0.6251, 0.2569, 0.4559, 0.2569, 0.5349, 0.4884, 0.5439, 0.8318, 0.5595, 0.8464, 0.5345, 0.7552, 0.5256, 0.7708, 0.5253, 0.7708, 0.5479, 0.9346, 0.5479, 1.0, 0.5479, 0.9375, 0.5474, 0.8232, 0.5479, 0.9375, 0.5474, 0.8239, 0.5345, 0.0, 0.5212, 0.0, 0.5345, 0.0, 0.5479, 0.9375, 0.5479, 1.0, 0.5479, 0.9303, 0.5331, 0.7576, 0.5251, 0.7772, 0.5216, 0.8239, 0.5345, 0.7552, 0.5256, 0.7708, 0.5251, 0.7772, 0.5479, 0.9303, 0.5479, 0.9733, 0.5474, 0.8215, 0.5251, 0.7772, 0.5216, 0.8338, 0.5212, 0.9463, 0.5212, 0.9243, 0.5479, 0.9901, 0.526, 1.0, 0.5212, 0.0, 0.526, 0.0, 0.5345, 0.0, 0.5256, 0.7708, 0.5345, 0.7552, 0.525, 0.7777, 0.5595, 0.8464, 0.625, 0.9375, 0.625, 1.0, 0.5479, 0.0, 0.5345, 0.0, 0.5479, 0.0, 0.5345, 0.0, 0.5212, 0.0, 0.5345, 0.0, 0.5485, 0.9155, 0.5479, 0.9346, 0.548, 0.8751, 0.5342, 0.7545, 0.5253, 0.7708, 0.5197, 0.7688, 0.5439, 0.8318, 0.5485, 0.9155, 0.5521, 0.9207, 0.5207, 0.75, 0.5212, 0.542, 0.5175, 0.5455, 0.5346, 0.7394, 0.5197, 0.7688, 0.5152, 0.7708, 0.4574, 0.04167, 0.5456, 0.1092, 0.4095, 0.04075, 0.6251, 0.5, 0.4831, 0.5406, 0.4559, 0.4931, 0.3751, 0.0, 0.4095, 0.04075, 0.375, 0.04255, 0.375, 0.04255, 0.4096, 0.1994, 0.375, 0.2094, 0.875, 0.5, 0.875, 0.5459, 0.8048, 0.5, 0.875, 0.5459, 0.6938, 0.75, 0.625, 0.5459, 0.3125, 0.5415, 0.1876, 0.7081, 0.1877, 0.542, 0.3712, 0.5432, 0.3125, 0.7076, 0.3125, 0.5415, 0.625, 0.5459, 0.5455, 0.6382, 0.4831, 0.5406, 0.625, 0.5459, 0.625, 0.7055, 0.5455, 0.6382, 0.625, 0.0, 0.625, 0.04455, 0.5413, 0.04167, 0.5413, 0.04167, 0.625, 0.04455, 0.5456, 0.1092, 0.625, 0.04455, 0.625, 0.2049, 0.5456, 0.1092, 0.125, 0.5415, 0.1877, 0.542, 0.125, 0.7074, 0.5474, 0.8151, 0.5434, 0.7708, 0.544, 0.7702, 0.5474, 0.8227, 0.5212, 0.9243, 0.525, 0.7777, 0.5212, 0.9463, 0.5216, 0.8338, 0.5212, 0.9482, 0.5479, 0.9303, 0.5474, 0.8215, 0.5449, 0.788, 0.5474, 0.8239, 0.5456, 0.7952, 0.5434, 0.7708, 0.548, 0.8751, 0.5474, 0.8232, 0.5474, 0.8151, 0.5212, 0.9244, 0.5216, 0.8247, 0.5212, 0.9886, 0.6938, 0.75, 0.625, 0.75, 0.625, 0.7055, 0.625, 0.75, 0.5528, 0.8247, 0.5477, 0.7654, 0.6251, 0.2569, 0.625, 0.321, 0.4582, 0.3134, 0.4582, 0.3134, 0.625, 0.321, 0.4551, 0.4246, 0.4831, 0.2092, 0.625, 0.2049, 0.6251, 0.2569, 0.5411, 0.7039, 0.625, 0.75, 0.5477, 0.7654, 0.5528, 0.8247, 0.625, 0.8188, 0.625, 0.9375, 0.3125, 0.75, 0.3712, 0.7084, 0.3665, 0.7584, 0.1903, 0.75, 0.3125, 0.7076, 0.3125, 0.75, 0.8125, 0.75, 0.875, 0.7055, 0.875, 0.75, 0.3751, 1.0, 0.4576, 0.9375, 0.459, 1.0, 0.4095, 0.71, 0.459, 0.7574, 0.3665, 0.7584, 0.4095, 0.4289, 0.4559, 0.4931, 0.3667, 0.4916, 0.4559, 0.2569, 0.4096, 0.1994, 0.4831, 0.2092, 0.459, 1.0, 0.514, 0.9342, 0.514, 1.0, 0.375, 0.2094, 0.4096, 0.1994, 0.3751, 0.2569, 0.4442, 0.8232, 0.479, 0.8214, 0.4576, 0.9375, 0.4574, 0.7093, 0.5152, 0.7708, 0.459, 0.7574, 0.5455, 0.6382, 0.5411, 0.7039, 0.4574, 0.7093, 0.4559, 0.4931, 0.6251, 0.4375, 0.6251, 0.5, 0.5212, 0.0, 0.5349, 0.4884, 0.5166, 0.0, 0.5411, 0.7039, 0.5477, 0.7654, 0.5346, 0.7394, 0.5411, 0.7039, 0.5346, 0.7394, 0.5152, 0.7708, 0.4096, 0.1994, 0.5456, 0.1092, 0.4831, 0.2092, 0.5212, 0.9244, 0.5216, 0.8151, 0.5216, 0.8247, 0.5439, 0.8318, 0.5349, 0.4884, 0.534, 0.4792, 0.5216, 0.8247, 0.5253, 0.7708, 0.5256, 0.7708, 0.5212, 0.0, 0.5345, 0.0, 0.5212, 0.0, 0.5345, 0.0, 0.5212, 0.0, 0.5212, 0.0, 0.5345, 0.0, 0.5479, 0.0, 0.5345, 0.0, 0.5331, 0.7576, 0.5434, 0.7708, 0.5434, 0.7708, 0.5474, 0.8232, 0.5479, 0.9346, 0.5479, 0.9375, 0.5345, 0.7552, 0.5331, 0.7576, 0.5256, 0.7708, 0.5345, 0.0, 0.5479, 0.0, 0.5345, 0.0, 0.5479, 0.9375, 0.5479, 1.0, 0.5479, 1.0, 0.5345, 0.0, 0.5212, 0.0, 0.5212, 0.0, 0.5212, 0.0, 0.5345, 0.0, 0.5212, 0.0, 0.5479, 0.0, 0.5345, 0.0, 0.5345, 0.0, 0.5345, 0.7552, 0.5456, 0.7952, 0.5449, 0.788, 0.5434, 0.7708, 0.5456, 0.7952, 0.5331, 0.7576, 0.5479, 1.0, 0.5479, 0.9303, 0.5479, 1.0, 0.5331, 0.7576, 0.5345, 0.7552, 0.5251, 0.7772, 0.5474, 0.8239, 0.5479, 0.9375, 0.5479, 0.9303, 0.5216, 0.8239, 0.5256, 0.7708, 0.5331, 0.7576, 0.5474, 0.8227, 0.5479, 0.9733, 0.5479, 0.9901, 0.5216, 0.8239, 0.5251, 0.7772, 0.5212, 0.9463, 0.5345, 0.7552, 0.5449, 0.788, 0.5434, 0.7708, 0.5479, 0.0, 0.5345, 0.0, 0.526, 0.0, 0.5345, 0.7552, 0.5345, 0.7552, 0.5256, 0.7708, 0.5479, 0.9303, 0.5479, 1.0, 0.5479, 0.9733, 0.5251, 0.7772, 0.5256, 0.7708, 0.5216, 0.8338, 0.5212, 0.9243, 0.5474, 0.8227, 0.5479, 0.9901, 0.5216, 0.8338, 0.5256, 0.7708, 0.525, 0.7777, 0.5212, 0.9243, 0.5216, 0.8338, 0.525, 0.7777, 0.5345, 0.0, 0.5479, 0.0, 0.5345, 0.0, 0.5345, 0.7552, 0.5434, 0.7708, 0.5387, 0.7625, 0.525, 0.7777, 0.5345, 0.7552, 0.5387, 0.7625, 0.5345, 0.0, 0.5212, 0.0, 0.5212, 0.0, 0.5473, 0.9792, 0.5485, 0.9155, 0.5439, 0.8318, 0.5345, 0.7552, 0.544, 0.7702, 0.5434, 0.7708, 0.5479, 0.9346, 0.5473, 0.9792, 0.5479, 1.0, 0.5216, 0.8151, 0.5197, 0.7688, 0.5253, 0.7708, 0.5342, 0.7545, 0.5345, 0.7552, 0.5253, 0.7708, 0.521, 0.8216, 0.5216, 0.8151, 0.5212, 0.93, 0.5342, 0.7545, 0.5477, 0.7654, 0.544, 0.7702, 0.5595, 0.8464, 0.5439, 0.8318, 0.5521, 0.9207, 0.5528, 0.8247, 0.5521, 0.9207, 0.5485, 0.9155, 0.514, 0.75, 0.5207, 0.75, 0.5175, 0.5455, 0.4574, 0.04167, 0.5166, 0.0, 0.5413, 0.04167, 0.5346, 0.7394, 0.5342, 0.7545, 0.5197, 0.7688, 0.5166, 0.0, 0.5352, 0.0, 0.5413, 0.04167, 0.5352, 0.0, 0.5599, 0.0, 0.5413, 0.04167, 0.4831, 0.5406, 0.5455, 0.6382, 0.4096, 0.5507, 0.4095, 0.04075, 0.459, 0.0, 0.4574, 0.04167, 0.4574, 0.04167, 0.5413, 0.04167, 0.5456, 0.1092, 0.4095, 0.04075, 0.5456, 0.1092, 0.4096, 0.1994, 0.4096, 0.5507, 0.5455, 0.6382, 0.4095, 0.71, 0.4096, 0.5507, 0.4559, 0.4931, 0.4831, 0.5406, 0.375, 0.04255, 0.4095, 0.04075, 0.4096, 0.1994, 0.3667, 0.4916, 0.4096, 0.5507, 0.3712, 0.5432, 0.3712, 0.7084, 0.4096, 0.5507, 0.4095, 0.71, 0.1877, 0.542, 0.3125, 0.5, 0.3125, 0.5415, 0.8048, 0.5, 0.875, 0.5459, 0.625, 0.5459, 0.875, 0.5459, 0.875, 0.7055, 0.6938, 0.75, 0.3125, 0.5415, 0.3667, 0.4916, 0.3712, 0.5432, 0.1877, 0.542, 0.125, 0.5, 0.1891, 0.5, 0.1876, 0.7081, 0.3125, 0.5415, 0.3125, 0.7076, 0.3712, 0.5432, 0.3712, 0.7084, 0.3125, 0.7076, 0.6251, 0.5, 0.625, 0.5459, 0.4831, 0.5406, 0.5599, 0.0, 0.625, 0.0, 0.5413, 0.04167, 0.125, 0.7074, 0.1877, 0.542, 0.1876, 0.7081, 0.5212, 0.1875, 0.5175, 0.5455, 0.5212, 0.542, 0.6251, 0.5, 0.6875, 0.5, 0.625, 0.5459, 0.6875, 0.5, 0.8048, 0.5, 0.625, 0.5459, 0.5212, 0.1875, 0.5166, 0.0, 0.5174, 0.1882, 0.5484, 0.8149, 0.5477, 0.7654, 0.5528, 0.8247, 0.5528, 0.8247, 0.5485, 0.9155, 0.5484, 0.8149, 0.5212, 0.93, 0.5212, 1.0, 0.5212, 0.9375, 0.5484, 0.8149, 0.548, 0.8751, 0.5474, 0.8151, 0.5212, 0.9375, 0.521, 0.8216, 0.5212, 0.93, 0.5484, 0.8149, 0.5474, 0.8151, 0.544, 0.7702, 0.5474, 0.8227, 0.5434, 0.7708, 0.5474, 0.8215, 0.5216, 0.8338, 0.5212, 0.9243, 0.5212, 0.9482, 0.5212, 0.9482, 0.5212, 0.9243, 0.526, 1.0, 0.5387, 0.7625, 0.5474, 0.8227, 0.525, 0.7777, 0.5449, 0.788, 0.5474, 0.8215, 0.5434, 0.7708, 0.5216, 0.8239, 0.5212, 0.9886, 0.5216, 0.8247, 0.5449, 0.788, 0.5479, 0.9303, 0.5479, 0.9303, 0.5212, 0.9807, 0.5216, 0.8239, 0.5212, 0.9463, 0.5474, 0.8239, 0.5479, 0.9303, 0.5456, 0.7952, 0.5434, 0.7708, 0.5474, 0.8232, 0.5474, 0.8239, 0.5474, 0.8151, 0.5474, 0.8232, 0.5434, 0.7708, 0.5212, 0.9244, 0.5212, 1.0, 0.5212, 0.93, 0.479, 0.8214, 0.5152, 0.7708, 0.5142, 0.8151, 0.4559, 0.2569, 0.6251, 0.2569, 0.4582, 0.3134, 0.459, 0.7574, 0.479, 0.8214, 0.4442, 0.8232, 0.4582, 0.3134, 0.3751, 0.2569, 0.4559, 0.2569, 0.479, 0.8214, 0.5142, 0.8151, 0.514, 0.9342, 0.4095, 0.4289, 0.4582, 0.3134, 0.4551, 0.4246, 0.3665, 0.7584, 0.4442, 0.8232, 0.3751, 0.8125, 0.1903, 0.75, 0.125, 0.7074, 0.1876, 0.7081, 0.3751, 0.8125, 0.4442, 0.8232, 0.3751, 0.9347, 0.625, 0.5459, 0.6938, 0.75, 0.625, 0.7055, 0.625, 0.75, 0.625, 0.8188, 0.5528, 0.8247, 0.5595, 0.8464, 0.5521, 0.9207, 0.625, 0.9375, 0.3125, 0.75, 0.3125, 0.7076, 0.3712, 0.7084, 0.1903, 0.75, 0.1876, 0.7081, 0.3125, 0.7076, 0.8125, 0.75, 0.6938, 0.75, 0.875, 0.7055, 0.3751, 1.0, 0.3751, 0.9347, 0.4576, 0.9375, 0.4095, 0.71, 0.4574, 0.7093, 0.459, 0.7574, 0.4095, 0.4289, 0.4551, 0.4246, 0.4559, 0.4931, 0.4559, 0.2569, 0.3751, 0.2569, 0.4096, 0.1994, 0.459, 1.0, 0.4576, 0.9375, 0.514, 0.9342, 0.4574, 0.7093, 0.5411, 0.7039, 0.5152, 0.7708, 0.4559, 0.4931, 0.4551, 0.4246, 0.6251, 0.4375, 0.5212, 0.0, 0.534, 0.4792, 0.5349, 0.4884, 0.5212, 0.9244, 0.5212, 0.93, 0.5216, 0.8151, 0.5216, 0.8247, 0.5216, 0.8151, 0.5253, 0.7708, 0.5212, 0.0, 0.5345, 0.0, 0.5345, 0.0, 0.5345, 0.0, 0.5479, 0.0, 0.5479, 0.0, 0.5331, 0.7576, 0.5345, 0.7552, 0.5434, 0.7708, 0.5474, 0.8232, 0.548, 0.8751, 0.5479, 0.9346, 0.5345, 0.0, 0.5479, 0.0, 0.5479, 0.0, 0.5212, 0.0, 0.5345, 0.0, 0.5345, 0.0, 0.5479, 0.0, 0.5479, 0.0, 0.5345, 0.0, 0.5345, 0.7552, 0.5331, 0.7576, 0.5456, 0.7952, 0.5479, 1.0, 0.5479, 0.9303, 0.5479, 0.9303, 0.5216, 0.8239, 0.5216, 0.8247, 0.5256, 0.7708, 0.5474, 0.8227, 0.5474, 0.8215, 0.5479, 0.9733, 0.5345, 0.7552, 0.5345, 0.7552, 0.5449, 0.788, 0.5479, 0.0, 0.5479, 0.0, 0.5345, 0.0, 0.5345, 0.0, 0.5479, 0.0, 0.5479, 0.0, 0.5473, 0.9792, 0.5479, 0.9346, 0.5485, 0.9155, 0.5345, 0.7552, 0.5342, 0.7545, 0.544, 0.7702, 0.5216, 0.8151, 0.521, 0.8216, 0.5197, 0.7688, 0.5342, 0.7545, 0.5346, 0.7394, 0.5477, 0.7654, 0.4574, 0.04167, 0.459, 0.0, 0.5166, 0.0, 0.4095, 0.04075, 0.3751, 0.0, 0.459, 0.0, 0.4096, 0.5507, 0.3667, 0.4916, 0.4559, 0.4931, 0.3712, 0.7084, 0.3712, 0.5432, 0.4096, 0.5507, 0.1877, 0.542, 0.1891, 0.5, 0.3125, 0.5, 0.3125, 0.5415, 0.3125, 0.5, 0.3667, 0.4916, 0.1877, 0.542, 0.125, 0.5415, 0.125, 0.5, 0.5212, 0.1875, 0.5174, 0.1882, 0.5175, 0.5455, 0.5212, 0.1875, 0.5212, 0.0, 0.5166, 0.0, 0.5484, 0.8149, 0.544, 0.7702, 0.5477, 0.7654, 0.5212, 0.93, 0.5212, 1.0, 0.5212, 1.0, 0.5484, 0.8149, 0.5485, 0.9155, 0.548, 0.8751, 0.5474, 0.8227, 0.5387, 0.7625, 0.5434, 0.7708, 0.5216, 0.8239, 0.5212, 0.9807, 0.5212, 0.9886, 0.5449, 0.788, 0.5456, 0.7952, 0.5479, 0.9303, 0.5434, 0.7708, 0.5434, 0.7708, 0.5474, 0.8232, 0.5212, 0.9244, 0.5212, 0.9886, 0.5212, 1.0, 0.479, 0.8214, 0.459, 0.7574, 0.5152, 0.7708, 0.4582, 0.3134, 0.3752, 0.3149, 0.3751, 0.2569, 0.4095, 0.4289, 0.3752, 0.3149, 0.4582, 0.3134, 0.3665, 0.7584, 0.459, 0.7574, 0.4442, 0.8232, 0.1903, 0.75, 0.125, 0.75, 0.125, 0.7074, 0.5625, 0.0, 0.5545, 0.2504, 0.5, -1.49e-08, 0.5625, 0.0, 0.625, 0.2505, 0.5545, 0.2504, 0.6274, 0.4972, 0.5625, 0.4996, 0.447, 0.4996, 0.5, 0.75, 0.447, 0.75, 0.4375, 0.75, 0.625, 0.2505, 0.6248, 0.3125, 0.5545, 0.2504, 0.375, 0.2505, 0.4375, 0.2506, 0.375, 0.321, 0.4375, 0.2506, 0.6248, 0.3125, 0.3726, 0.4973, 0.3726, 0.4973, 0.375, 0.4375, 0.375, 0.321, 0.6274, 0.4972, 0.447, 0.4996, 0.3726, 0.4973, 0.8021, 0.75, 0.6875, 0.75, 0.6875, 0.75, 0.447, 0.0, 0.4375, 0.0, 0.5594, 0.0, 0.8092, 0.75, 0.6984, 0.75, 0.6875, 0.75, 0.5594, 0.0, 0.6105, 0.0, 0.625, 0.0, 0.3074, 0.75, 0.3605, 0.75, 0.1586, 0.75, 0.1875, 0.75, 0.3002, 0.75, 0.1875, 0.75, 0.5625, 0.0, 0.447, 0.0, 0.5594, 0.0, 0.4484, 0.0, 0.6119, 0.0, 0.6105, 0.0, 0.1586, 0.75, 0.3737, 0.75, 0.1381, 0.75, 0.8092, 0.75, 0.8644, 0.75, 0.6984, 0.75, 0.5594, 0.75, 0.4484, 0.75, 0.4375, 0.75, 0.5594, 0.75, 0.6105, 0.75, 0.4484, 0.75, 0.1875, 0.75, 0.1586, 0.75, 0.125, 0.75, 0.3074, 0.75, 0.1586, 0.75, 0.1875, 0.75, 0.3737, 0.75, 0.6104, 0.7625, 0.3868, 0.9869, 0.4484, 0.0, 0.3898, 0.0, 0.6119, 0.0, 0.6984, 0.75, 0.6229, 0.75, 0.6105, 0.75, 0.6984, 0.75, 0.8602, 0.75, 0.6229, 0.75, 0.4484, 0.75, 0.3737, 0.75, 0.3605, 0.75, 0.125, 0.5001, 0.1875, 0.75, 0.125, 0.75, 0.8125, 0.5002, 0.875, 0.5, 0.6875, 0.375, 0.4375, -2.607e-15, 0.375, 0.2505, 0.375, 0.0, 0.375, 0.0, 0.4375, -2.607e-15, 0.375, 0.0, 0.5, -1.49e-08, 0.4375, -2.607e-15, 0.447, 0.0, 0.875, 0.75, 0.8125, 0.75, 0.875, 0.75, 0.6248, 0.3125, 0.625, 0.429, 0.6274, 0.4972, 0.4375, 0.2506, 0.5545, 0.2504, 0.6248, 0.3125, 0.375, 0.321, 0.4375, 0.2506, 0.3726, 0.4973, 0.75, 0.75, 0.8125, 0.75, 0.8021, 0.75, 0.625, 0.75, 0.6875, 0.75, 0.6875, 0.75, 0.6875, 0.75, 0.75, 0.75, 0.8021, 0.75, 0.4375, 0.2506, 0.5, -1.49e-08, 0.5545, 0.2504, 0.6248, 0.3125, 0.6274, 0.4972, 0.3726, 0.4973, 0.375, 0.75, 0.4375, 0.75, 0.447, 0.75, 0.4375, -2.607e-15, 0.4375, 0.2506, 0.375, 0.2505, 0.375, 0.75, 0.4375, 0.75, 0.375, 0.75, 0.8092, 0.75, 0.875, 0.75, 0.875, 0.75, 0.447, 0.75, 0.5594, 0.75, 0.4375, 0.75, 0.625, 0.75, 0.6875, 0.75, 0.6875, 0.75, 0.4375, 0.0, 0.375, 0.0, 0.375, 0.0, 0.8021, 0.75, 0.8092, 0.75, 0.6875, 0.75, 0.125, 0.75, 0.1875, 0.75, 0.1875, 0.75, 0.1875, 0.75, 0.25, 0.75, 0.3002, 0.75, 0.5625, 0.75, 0.5, 0.75, 0.5625, 0.75, 0.625, 0.75, 0.5625, 0.75, 0.625, 0.75, 0.625, 0.0, 0.5625, 0.0, 0.5625, 0.0, 0.5625, 0.0, 0.5, -1.49e-08, 0.447, 0.0, 0.375, 0.75, 0.3125, 0.75, 0.375, 0.75, 0.25, 0.75, 0.3125, 0.75, 0.3002, 0.75, 0.6105, 0.75, 0.6875, 0.75, 0.6984, 0.75, 0.375, 0.0, 0.4375, 0.0, 0.375, 0.0, 0.5594, 0.0, 0.4375, 0.0, 0.4484, 0.0, 0.5625, 0.75, 0.625, 0.75, 0.5594, 0.75, 0.5594, 0.0, 0.4484, 0.0, 0.6105, 0.0, 0.3074, 0.75, 0.375, 0.75, 0.3605, 0.75, 0.5625, 0.75, 0.5594, 0.75, 0.447, 0.75, 0.1875, 0.75, 0.125, 0.75, 0.1875, 0.75, 0.3074, 0.75, 0.375, 0.75, 0.375, 0.75, 0.1875, 0.75, 0.3002, 0.75, 0.3074, 0.75, 0.625, 0.0, 0.5625, 0.0, 0.5594, 0.0, 0.3605, 0.75, 0.4375, 0.75, 0.4484, 0.75, 0.1586, 0.75, 0.3605, 0.75, 0.3737, 0.75, 0.4484, 0.75, 0.6105, 0.75, 0.6229, 0.75, 0.8092, 0.75, 0.875, 0.75, 0.8644, 0.75, 0.5625, 0.4996, 0.625, 0.75, 0.5625, 0.75, 0.5594, 0.75, 0.625, 0.75, 0.6105, 0.75, 0.6104, 0.7625, 0.6119, 0.9882, 0.3868, 0.9869, 0.4484, 0.0, 0.375, 0.0, 0.3898, 0.0, 0.6984, 0.75, 0.8644, 0.75, 0.8602, 0.75, 0.4484, 0.75, 0.6229, 0.75, 0.3737, 0.75, 0.875, 0.5, 0.625, 3.89e-14, 0.6875, 0.375, 0.5, 0.75, 0.5625, 0.4996, 0.5625, 0.75, 0.3125, 0.5002, 0.375, 0.75, 0.3125, 0.75, 0.25, 0.75, 0.3125, 0.5002, 0.3125, 0.75, 0.75, 0.75, 0.8125, 0.5002, 0.6875, 0.375, 0.6875, 0.75, 0.6274, 0.4972, 0.696, 0.5001, 0.696, 0.5001, 0.75, 0.75, 0.6875, 0.75, 0.4375, 0.75, 0.3726, 0.4973, 0.447, 0.4996, 0.196, 0.5001, 0.25, 0.75, 0.1875, 0.75, 0.125, 0.5001, 0.196, 0.5001, 0.1875, 0.75, 0.447, 0.4996, 0.5, 0.75, 0.4375, 0.75, 0.625, 3.463e-15, 0.625, 0.2505, 0.5625, 0.0, 0.375, 0.0, 0.447, 0.0, 0.4375, -2.607e-15, 0.875, 0.75, 0.8021, 0.75, 0.8125, 0.75, 0.625, 0.75, 0.625, 0.75, 0.6875, 0.75, 0.6875, 0.75, 0.6875, 0.75, 0.75, 0.75, 0.4375, 0.2506, 0.4375, -2.607e-15, 0.5, -1.49e-08, 0.375, 0.75, 0.375, 0.75, 0.4375, 0.75, 0.375, 0.75, 0.447, 0.75, 0.4375, 0.75, 0.8092, 0.75, 0.8021, 0.75, 0.875, 0.75, 0.625, 0.75, 0.625, 0.75, 0.6875, 0.75, 0.4375, 0.0, 0.447, 0.0, 0.375, 0.0, 0.125, 0.75, 0.125, 0.75, 0.1875, 0.75, 0.1875, 0.75, 0.1875, 0.75, 0.25, 0.75, 0.5625, 0.75, 0.447, 0.75, 0.5, 0.75, 0.625, 0.75, 0.5625, 0.75, 0.5625, 0.75, 0.625, 0.0, 0.625, 3.463e-15, 0.5625, 0.0, 0.5625, 0.0, 0.5625, 0.0, 0.5, -1.49e-08, 0.375, 0.75, 0.3002, 0.75, 0.3125, 0.75, 0.6105, 0.75, 0.625, 0.75, 0.6875, 0.75, 0.375, 0.0, 0.4484, 0.0, 0.4375, 0.0, 0.5625, 0.75, 0.625, 0.75, 0.625, 0.75, 0.1875, 0.75, 0.125, 0.75, 0.125, 0.75, 0.3074, 0.75, 0.3002, 0.75, 0.375, 0.75, 0.625, 0.0, 0.625, 0.0, 0.5625, 0.0, 0.3605, 0.75, 0.375, 0.75, 0.4375, 0.75, 0.5625, 0.4996, 0.6274, 0.4972, 0.625, 0.75, 0.5, 0.75, 0.447, 0.4996, 0.5625, 0.4996, 0.3125, 0.5002, 0.3726, 0.4973, 0.375, 0.75, 0.25, 0.75, 0.196, 0.5001, 0.3125, 0.5002, 0.75, 0.75, 0.696, 0.5001, 0.8125, 0.5002, 0.6875, 0.75, 0.625, 0.75, 0.6274, 0.4972, 0.4375, 0.75, 0.375, 0.75, 0.3726, 0.4973, 0.5625, 0.3219, 0.6272, 0.4247, 0.5629, 0.4359, 0.5625, 0.5767, 0.555, 0.7499, 0.5, 0.5765, 0.6248, 0.9375, 0.625, 1.0, 0.5625, 1.0, 0.6248, 0.9375, 0.5625, 1.0, 0.446, 1.0, 0.875, 0.5783, 0.8125, 0.7499, 0.8125, 0.5767, 0.5625, 0.3219, 0.4454, 0.4275, 0.4458, 0.3139, 0.625, 0.1717, 0.5625, 0.1732, 0.5625, 0.0001533, 0.6248, 0.9375, 0.3752, 0.9998, 0.3752, 0.8125, 0.6248, 0.9375, 0.446, 1.0, 0.3752, 0.9998, 0.4454, 0.4275, 0.3573, 0.4716, 0.375, 0.3232, 0.8049, 0.549, 0.875, 0.553, 0.8054, 0.5577, 0.4446, 0.5637, 0.375, 0.5615, 0.4375, 0.5607, 0.4446, 0.5637, 0.4375, 0.5607, 0.5569, 0.5615, 0.3049, 0.549, 0.375, 0.553, 0.3054, 0.5577, 0.6946, 0.5637, 0.625, 0.5615, 0.6875, 0.5607, 0.6946, 0.5637, 0.6875, 0.5607, 0.8069, 0.5615, 0.5549, 0.549, 0.625, 0.553, 0.5554, 0.5577, 0.1946, 0.5637, 0.125, 0.5615, 0.1875, 0.5607, 0.1946, 0.5637, 0.1875, 0.5607, 0.3069, 0.5615, 0.5549, 0.201, 0.4375, 0.1958, 0.5554, 0.1923, 0.5, 0.1735, 0.4446, 0.1863, 0.4375, 0.1731, 0.5549, 0.201, 0.5625, 0.2232, 0.445, 0.2232, 0.4482, 0.261, 0.445, 0.2232, 0.5625, 0.2232, 0.6148, 0.261, 0.5625, 0.2232, 0.625, 0.2232, 0.6148, 0.261, 0.6319, 0.4807, 0.4468, 0.4883, 0.4454, 0.4275, 0.5629, 0.4359, 0.4454, 0.4275, 0.5625, 0.3219, 0.5629, 0.4359, 0.5629, 0.4359, 0.6272, 0.4247, 0.6319, 0.4807, 0.555, 0.7499, 0.5625, 0.5767, 0.625, 0.5772, 0.6273, 0.7529, 0.5625, 0.2232, 0.5549, 0.201, 0.625, 0.197, 0.625, 0.2232, 0.25, 0.7498, 0.25, 0.5765, 0.3125, 0.5767, 0.3125, 0.7499, 0.6273, 0.7529, 0.625, 0.875, 0.6248, 0.9375, 0.3125, 0.7499, 0.3125, 0.5767, 0.375, 0.5772, 0.3724, 0.7526, 0.75, 0.7498, 0.75, 0.5765, 0.8125, 0.5767, 0.8125, 0.7499, 0.6273, 0.7529, 0.625, 0.5772, 0.6875, 0.5768, 0.6875, 0.7499, 0.8125, 0.7499, 0.875, 0.5783, 0.875, 0.75, 0.6875, 0.7499, 0.6875, 0.5768, 0.75, 0.5765, 0.75, 0.7498, 0.125, 0.75, 0.125, 0.577, 0.1875, 0.5768, 0.1875, 0.7499, 0.1875, 0.7499, 0.1875, 0.5768, 0.25, 0.5765, 0.25, 0.7498, 0.4458, 0.3139, 0.4482, 0.261, 0.6148, 0.261, 0.5625, 0.3219, 0.625, 0.8125, 0.625, 0.875, 0.6273, 0.7529, 0.5, 0.1735, 0.446, 0.0001164, 0.5625, 0.0001533, 0.5625, 0.1732, 0.6148, 0.261, 0.625, 0.3139, 0.5625, 0.3219, 0.625, 0.3139, 0.6272, 0.4247, 0.5625, 0.3219, 0.625, 0.0, 0.625, 0.1717, 0.5625, 0.0001533, 0.4375, 0.1731, 0.375, 0.173, 0.375, 1.95e-05, 0.446, 0.0001164, 0.446, 0.0001164, 0.5, 0.1735, 0.4375, 0.1731, 0.4458, 0.3139, 0.375, 0.3232, 0.375, 0.24, 0.4482, 0.261, 0.6273, 0.7529, 0.3752, 0.8125, 0.4375, 0.7499, 0.555, 0.7499, 0.375, 0.3232, 0.4458, 0.3139, 0.4454, 0.4275, 0.3724, 0.7526, 0.4375, 0.7499, 0.3752, 0.8125, 0.375, 0.9375, 0.375, 0.875, 0.3752, 0.8125, 0.3752, 0.9998, 0.3752, 0.8125, 0.6273, 0.7529, 0.6248, 0.9375, 0.3724, 0.7526, 0.375, 0.5772, 0.4375, 0.5768, 0.4375, 0.7499, 0.4375, 0.7499, 0.4375, 0.5768, 0.5, 0.5765, 0.555, 0.7499, 0.445, 0.2232, 0.375, 0.24, 0.375, 0.197, 0.4375, 0.1958, 0.4454, 0.4275, 0.4468, 0.4883, 0.3466, 0.4823, 0.875, 0.5615, 0.875, 0.5783, 0.8125, 0.5767, 0.8069, 0.5615, 0.4375, 0.1958, 0.5549, 0.201, 0.445, 0.2232, 0.445, 0.2232, 0.4482, 0.261, 0.375, 0.24, 0.8069, 0.5615, 0.8125, 0.5767, 0.75, 0.5765, 0.6946, 0.5637, 0.875, 0.5615, 0.8069, 0.5615, 0.8054, 0.5577, 0.875, 0.553, 0.375, 0.5615, 0.375, 0.5772, 0.3125, 0.5767, 0.3069, 0.5615, 0.3069, 0.5615, 0.3125, 0.5767, 0.25, 0.5765, 0.1946, 0.5637, 0.6875, 0.5607, 0.6875, 0.5542, 0.8054, 0.5577, 0.8069, 0.5615, 0.8049, 0.549, 0.8054, 0.5577, 0.6875, 0.5542, 0.625, 0.5615, 0.625, 0.553, 0.6875, 0.5542, 0.6875, 0.5607, 0.625, 0.5615, 0.625, 0.5772, 0.5625, 0.5767, 0.5569, 0.5615, 0.5569, 0.5615, 0.5625, 0.5767, 0.5, 0.5765, 0.4446, 0.5637, 0.1875, 0.5607, 0.1875, 0.5542, 0.3054, 0.5577, 0.3069, 0.5615, 0.3049, 0.549, 0.3054, 0.5577, 0.1875, 0.5542, 0.125, 0.5615, 0.125, 0.553, 0.1875, 0.5542, 0.1875, 0.5607, 0.125, 0.553, 0.125, 0.5157, 0.195, 0.5282, 0.1875, 0.5542, 0.125, 0.5157, 0.197, 0.5, 0.195, 0.5282, 0.195, 0.5282, 0.3049, 0.549, 0.1875, 0.5542, 0.6953, 0.5278, 0.6267, 0.5262, 0.6319, 0.4807, 0.7003, 0.4978, 0.625, 0.553, 0.6267, 0.5262, 0.6953, 0.5278, 0.6875, 0.5542, 0.6953, 0.5278, 0.8049, 0.549, 0.6875, 0.5542, 0.8125, 0.5282, 0.6953, 0.5278, 0.7003, 0.4978, 0.8125, 0.5, 0.8125, 0.5282, 0.8125, 0.5, 0.875, 0.5, 0.875, 0.5282, 0.875, 0.553, 0.8049, 0.549, 0.8125, 0.5282, 0.875, 0.5282, 0.3121, 0.5278, 0.195, 0.5282, 0.197, 0.5, 0.3466, 0.4823, 0.6953, 0.5278, 0.8125, 0.5282, 0.8049, 0.549, 0.375, 0.553, 0.3049, 0.549, 0.3121, 0.5278, 0.3733, 0.5262, 0.3466, 0.4823, 0.3733, 0.5262, 0.3121, 0.5278, 0.5629, 0.5266, 0.4446, 0.5266, 0.4468, 0.4883, 0.6319, 0.4807, 0.195, 0.5282, 0.3121, 0.5278, 0.3049, 0.549, 0.625, 0.553, 0.5549, 0.549, 0.5629, 0.5266, 0.6267, 0.5262, 0.6319, 0.4807, 0.6267, 0.5262, 0.5629, 0.5266, 0.4446, 0.5266, 0.3733, 0.5262, 0.3466, 0.4823, 0.4468, 0.4883, 0.4446, 0.5266, 0.5629, 0.5266, 0.5549, 0.549, 0.375, 0.553, 0.3733, 0.5262, 0.4446, 0.5266, 0.4375, 0.5542, 0.4446, 0.5266, 0.5549, 0.549, 0.4375, 0.5542, 0.375, 0.5615, 0.4446, 0.5637, 0.4375, 0.5768, 0.375, 0.5772, 0.5, 0.5765, 0.4375, 0.5768, 0.4446, 0.5637, 0.625, 0.1885, 0.625, 0.197, 0.5554, 0.1923, 0.5569, 0.1885, 0.5549, 0.201, 0.5554, 0.1923, 0.625, 0.197, 0.375, 0.5615, 0.3069, 0.5615, 0.3054, 0.5577, 0.375, 0.553, 0.625, 0.5615, 0.6946, 0.5637, 0.6875, 0.5768, 0.625, 0.5772, 0.75, 0.5765, 0.6875, 0.5768, 0.6946, 0.5637, 0.625, 0.5615, 0.5569, 0.5615, 0.5554, 0.5577, 0.625, 0.553, 0.125, 0.5615, 0.1946, 0.5637, 0.1875, 0.5768, 0.125, 0.577, 0.25, 0.5765, 0.1875, 0.5768, 0.1946, 0.5637, 0.4375, 0.5607, 0.4375, 0.5542, 0.5554, 0.5577, 0.5569, 0.5615, 0.5549, 0.549, 0.5554, 0.5577, 0.4375, 0.5542, 0.375, 0.5615, 0.375, 0.553, 0.4375, 0.5542, 0.4375, 0.5607, 0.5569, 0.1885, 0.4446, 0.1863, 0.5, 0.1735, 0.5625, 0.1732, 0.625, 0.1885, 0.5569, 0.1885, 0.5625, 0.1732, 0.625, 0.1717, 0.375, 0.1885, 0.4375, 0.1893, 0.4375, 0.1958, 0.375, 0.197, 0.4375, 0.1893, 0.5569, 0.1885, 0.5554, 0.1923, 0.4375, 0.1958, 0.375, 0.1885, 0.375, 0.173, 0.4375, 0.1731, 0.4446, 0.1863, 0.4446, 0.1863, 0.5569, 0.1885, 0.4375, 0.1893, 0.4446, 0.1863, 0.4375, 0.1893, 0.375, 0.1885, 0.08334, 0.2042, 0.335, 0.08333, 0.08333, 0.03279, 0.3986, 0.525, 0.0851, 0.416, 0.08322, 0.6659, 0.2916, 0.9634, 0.2716, 0.7853, 0.08411, 0.9223, 0.4129, 0.3709, 0.2559, 0.2921, 0.0851, 0.416, 0.5643, 0.957, 0.5454, 0.8099, 0.2916, 0.9634, 0.6997, 0.1242, 0.5613, 0.0, 0.335, 0.08333, 0.6997, 0.1242, 0.335, 0.08333, 0.4394, 0.2085, 0.6876, 0.2964, 0.4394, 0.2085, 0.4129, 0.3709, 0.9168, 0.8741, 0.5454, 0.8099, 0.5643, 0.957, 0.9167, 0.2921, 0.6997, 0.1242, 0.6876, 0.2964, 0.6909, 0.4167, 0.9167, 0.2921, 0.6876, 0.2964, 0.6832, 0.6667, 0.9167, 0.6537, 0.6894, 0.532, 0.08333, 0.03279, 0.335, 0.08333, 0.2909, 0.0, 0.0851, 0.416, 0.2559, 0.2921, 0.08334, 0.2042, 0.2716, 0.7853, 0.3474, 0.6861, 0.08322, 0.6659, 0.08411, 0.9223, 0.2716, 0.7853, 0.08322, 0.6659, 0.3474, 0.6861, 0.3986, 0.525, 0.08322, 0.6659, 0.08334, 0.2042, 0.4394, 0.2085, 0.335, 0.08333, 0.2559, 0.2921, 0.4394, 0.2085, 0.08334, 0.2042, 0.3986, 0.525, 0.4129, 0.3709, 0.0851, 0.416, 0.4129, 0.3709, 0.4394, 0.2085, 0.2559, 0.2921, 0.2716, 0.7853, 0.5454, 0.8099, 0.3474, 0.6861, 0.2916, 0.9634, 0.5454, 0.8099, 0.2716, 0.7853, 0.335, 0.08333, 0.5613, 0.0, 0.2909, 0.0, 0.6876, 0.2964, 0.6997, 0.1242, 0.4394, 0.2085, 0.4129, 0.3709, 0.6909, 0.4167, 0.6876, 0.2964, 0.6894, 0.532, 0.3986, 0.525, 0.3474, 0.6861, 0.6832, 0.6667, 0.9167, 0.2921, 0.6909, 0.4167, 0.6894, 0.532, 0.9167, 0.6537, 0.3474, 0.6861, 0.5454, 0.8099, 0.6832, 0.6667, 0.9166, 1.0, 0.9168, 0.8741, 0.5643, 0.957, 0.6997, 0.1242, 0.9166, 0.03348, 0.5613, 0.0, 0.5454, 0.8099, 0.9167, 0.6537, 0.6832, 0.6667, 0.5454, 0.8099, 0.9168, 0.8741, 0.9167, 0.6537, 0.9167, 0.2921, 0.9166, 0.03348, 0.6997, 0.1242, 0.6909, 0.4167, 0.4129, 0.3709, 0.3986, 0.525, 0.6894, 0.532, 1.0, 0.5, 1.0, 1.0, 0.8333, 1.0, 0.8333, 0.5, 0.8333, 0.5, 0.8333, 1.0, 0.6667, 1.0, 0.6667, 0.5, 0.6667, 0.5, 0.6667, 1.0, 0.5, 1.0, 0.5, 0.5, 0.5, 0.5, 0.5, 1.0, 0.3333, 1.0, 0.3333, 0.5, 0.3333, 1.0, 0.5, 1.0, 0.5, 1.0, 0.3333, 1.0, 0.3333, 0.5, 0.3333, 1.0, 0.1667, 1.0, 0.1667, 0.5, 0.1667, 0.5, 0.1667, 1.0, -8.941e-08, 1.0, -8.941e-08, 0.5, 0.75, 0.49, 0.9578, 0.37, 0.9578, 0.13, 0.75, 0.01, 0.5422, 0.13, 0.5422, 0.37, 0.1667, 1.0, 0.3333, 1.0, 0.3333, 1.0, 0.1667, 1.0, 0.6667, 1.0, 0.8333, 1.0, 0.8333, 1.0, 0.6667, 1.0, 0.1667, 1.0, 0.3333, 1.0, 0.3333, 1.0, 0.1667, 1.0, 0.8333, 1.0, 1.0, 1.0, 1.0, 1.0, 0.8333, 1.0, 0.5, 1.0, 0.6667, 1.0, 0.6667, 1.0, 0.5, 1.0, -8.941e-08, 1.0, 0.1667, 1.0, 0.1667, 1.0, -8.941e-08, 1.0, 0.4578, 0.37, 0.25, 0.49, 0.04215, 0.37, 0.04215, 0.13, 0.25, 0.01, 0.4578, 0.13, 0.5, 1.0, 0.6667, 1.0, 0.6667, 1.0, 0.5, 1.0, 0.8333, 1.0, 1.0, 1.0, 1.0, 1.0, 0.8333, 1.0, -8.941e-08, 1.0, 0.1667, 1.0, 0.1667, 1.0, -8.941e-08, 1.0, 0.3333, 1.0, 0.5, 1.0, 0.5, 1.0, 0.3333, 1.0, 0.6667, 1.0, 0.8333, 1.0, 0.8333, 1.0, 0.6667, 1.0, 1.0, 0.5, 1.0, 1.0, 0.8333, 1.0, 0.8333, 0.5, 0.8333, 0.5, 0.8333, 1.0, 0.6667, 1.0, 0.6667, 0.5, 0.6667, 0.5, 0.6667, 1.0, 0.5, 1.0, 0.5, 0.5, 0.5, 0.5, 0.5, 1.0, 0.3333, 1.0, 0.3333, 0.5, 0.3333, 1.0, 0.5, 1.0, 0.5, 1.0, 0.3333, 1.0, 0.3333, 0.5, 0.3333, 1.0, 0.1667, 1.0, 0.1667, 0.5, 0.1667, 0.5, 0.1667, 1.0, -8.941e-08, 1.0, -8.941e-08, 0.5, 0.75, 0.49, 0.9578, 0.37, 0.9578, 0.13, 0.75, 0.01, 0.5422, 0.13, 0.5422, 0.37, 0.1667, 1.0, 0.3333, 1.0, 0.3333, 1.0, 0.1667, 1.0, 0.6667, 1.0, 0.8333, 1.0, 0.8333, 1.0, 0.6667, 1.0, 0.1667, 1.0, 0.3333, 1.0, 0.3333, 1.0, 0.1667, 1.0, 0.8333, 1.0, 1.0, 1.0, 1.0, 1.0, 0.8333, 1.0, 0.5, 1.0, 0.6667, 1.0, 0.6667, 1.0, 0.5, 1.0, -8.941e-08, 1.0, 0.1667, 1.0, 0.1667, 1.0, -8.941e-08, 1.0, 0.4578, 0.37, 0.25, 0.49, 0.04215, 0.37, 0.04215, 0.13, 0.25, 0.01, 0.4578, 0.13, 0.5, 1.0, 0.6667, 1.0, 0.6667, 1.0, 0.5, 1.0, 0.8333, 1.0, 1.0, 1.0, 1.0, 1.0, 0.8333, 1.0, -8.941e-08, 1.0, 0.1667, 1.0, 0.1667, 1.0, -8.941e-08, 1.0, 0.3333, 1.0, 0.5, 1.0, 0.5, 1.0, 0.3333, 1.0, 0.6667, 1.0, 0.8333, 1.0, 0.8333, 1.0, 0.6667, 1.0, 0.625, 0.75, 0.375, 0.75, 0.625, 0.75, 0.375, 0.5, 0.375, 0.75, 0.375, 0.75, 0.625, 0.5, 0.375, 0.5, 0.375, 0.5, 0.625, 0.5, 0.625, 0.75, 0.625, 0.5, 0.625, 0.5, 0.375, 0.5, 0.375, 0.5, 0.625, 0.75, 0.375, 0.75, 0.625, 0.75, 0.375, 0.75, 0.375, 0.5, 0.375, 0.75, 0.375, 0.5, 0.625, 0.5, 0.375, 0.5, 0.625, 0.5, 0.625, 0.75, 0.625, 0.75, 0.625, 0.75, 0.375, 0.75, 0.375, 0.75, 0.375, 0.5, 0.625, 0.5, 0.375, 0.5, 0.375, 0.25, 0.375, 0.0, 0.625, 0.0, 0.625, 0.25, 0.375, 0.5, 0.375, 0.25, 0.625, 0.25, 0.625, 0.5, 0.625, 1.0, 0.375, 1.0, 0.375, 0.75, 0.625, 0.75, 0.125, 0.75, 0.125, 0.5, 0.375, 0.5, 0.375, 0.75, 0.625, 0.75, 0.625, 0.5, 0.875, 0.5, 0.875, 0.75, 0.625, 0.75, 0.375, 0.75, 0.375, 0.5, 0.625, 0.5, 0.375, 0.5, 0.375, 0.5, 0.375, 0.75, 0.625, 0.5, 0.625, 0.75, 0.625, 0.75, 0.625, 0.5, 0.625, 0.75, 0.625, 0.75, 0.625, 0.5, 0.625, 0.5, 0.375, 0.5, 0.625, 0.75, 0.375, 0.75, 0.375, 0.75, 0.625, 0.0, 0.375, 0.0, 0.375, 0.25, 0.625, 0.25, 0.375, 0.5, 0.375, 0.5, 0.375, 0.75, 0.625, 0.25, 0.375, 0.25, 0.375, 0.5, 0.625, 0.5, 0.625, 1.0, 0.625, 0.75, 0.375, 0.75, 0.375, 1.0, 0.625, 0.75, 0.625, 0.75, 0.375, 0.75, 0.375, 0.5, 0.125, 0.5, 0.125, 0.75, 0.375, 0.75, 0.875, 0.5, 0.625, 0.5, 0.625, 0.75, 0.875, 0.75, 0.625, 0.5, 0.375, 0.5, 0.375, 0.75, 0.625, 0.75, 0.375, 0.75, 0.375, 0.5, 0.375, 0.5, 0.625, 0.5, 0.625, 0.75, 0.625, 0.75, 0.625, 0.5, 0.625, 0.5, 0.625, 0.75, 0.375, 0.5, 0.625, 0.5, 0.625, 0.5, 0.625, 0.75, 0.625, 0.75, 0.375, 0.75, 0.375, 0.75, 0.375, 0.5, 0.375, 0.5, 0.375, 0.0, 0.625, 0.0, 0.625, 0.25, 0.375, 0.25, 0.375, 0.25, 0.625, 0.25, 0.625, 0.5, 0.375, 0.5, 0.375, 0.5, 0.625, 0.5, 0.625, 0.75, 0.375, 0.75, 0.375, 0.75, 0.625, 0.75, 0.625, 1.0, 0.375, 1.0, 0.375, 0.0, 0.375, 0.25, 0.375, 0.25, 0.375, 0.0, 0.625, 0.5, 0.875, 0.5, 0.875, 0.75, 0.625, 0.75, 0.375, 0.25, 0.375, 0.5, 0.375, 0.5, 0.375, 0.25, 0.375, 0.5, 0.375, 0.75, 0.375, 0.75, 0.375, 0.5, 0.375, 0.75, 0.375, 1.0, 0.375, 1.0, 0.375, 0.75, 0.375, 0.25, 0.375, 0.5, 0.375, 0.5, 0.375, 0.25, 0.125, 0.5, 0.375, 0.5, 0.375, 0.75, 0.125, 0.75, 0.375, 0.5, 0.375, 0.75, 0.375, 0.75, 0.375, 0.5, 0.375, 0.0, 0.375, 0.25, 0.375, 0.25, 0.375, 0.0, 0.375, 0.75, 0.375, 1.0, 0.375, 1.0, 0.375, 0.75])
me_cube_002.materials.append(mat_material_004)
me_cube_002.materials.append(mat_material_003)
me_cube_002.materials.append(mat_material_005)
me_cube_002.materials.append(mat_material_001)
me_cube_002.use_remesh_fix_poles = True
me_cube_002.use_remesh_preserve_attributes = False
me_cube_002.use_mirror_vertex_groups = False
me_cube_002.update()

# ---- objects
ob_empty = bpy.data.objects.new('Empty', None)
ob_cube = bpy.data.objects.new('Cube', me_cube_002)

# ---- transforms, parenting, visibility, modifiers, constraints
ob_empty.location = (-2.497, 0.0, 0.0)
ob_empty.rotation_euler = (1.571, -0.0, 1.571)
ob_empty.empty_display_type = 'IMAGE'
ob_empty.empty_display_size = 5.0
ob_empty.lineart.crease_threshold = 0.0
ob_cube.location = (-3.711e-16, 1.077, 0.04076)
ob_cube.rotation_euler = (0.1912, 4.219e-17, 4.045e-18)
ob_cube.scale = (0.2385, 0.4284, 0.09195)
ob_cube.lineart.crease_threshold = 0.0

# ---- collection membership
col_collection.objects.link(ob_empty)
col_collection.objects.link(ob_cube)

# ---- scene / render settings (as saved in the file)
scene.frame_start = 1; scene.frame_end = 250; scene.frame_set(1)
scene.render.engine = 'BLENDER_EEVEE_NEXT'
scene.cycles.use_denoising = False
scene.cycles.samples = 128
scene.cycles.sampling_pattern = 'TABULATED_SOBOL'
scene.cycles.use_adaptive_sampling = False
scene.cycles.use_light_tree = False
scene.view_settings.view_transform = 'Filmic'
bpy.context.view_layer.update()

# ---- added for rendering (the .blend has no active camera and no usable light): camera, sun
cam_auto = bpy.data.cameras.new('AutoCamera')
cam_auto.lens = 50.0
cam_auto.sensor_width = 36.0
cam_auto.clip_end = 1000.0
ob_auto_camera = bpy.data.objects.new('AutoCamera', cam_auto)
scene.collection.objects.link(ob_auto_camera)
ob_auto_camera.location = (5.54506, -6.54834, 5.62077)
ob_auto_camera.rotation_euler = (1.09748, -7.21219e-08, 0.694738)
scene.camera = ob_auto_camera
light_auto_sun = bpy.data.lights.new('AutoSun', 'SUN')
light_auto_sun.energy = 3.0
light_auto_sun.angle = 0.0523599
ob_auto_sun = bpy.data.objects.new('AutoSun', light_auto_sun)
scene.collection.objects.link(ob_auto_sun)
ob_auto_sun.rotation_euler = (0.872665, 0.174533, 0.523599)
bpy.context.view_layer.update()
